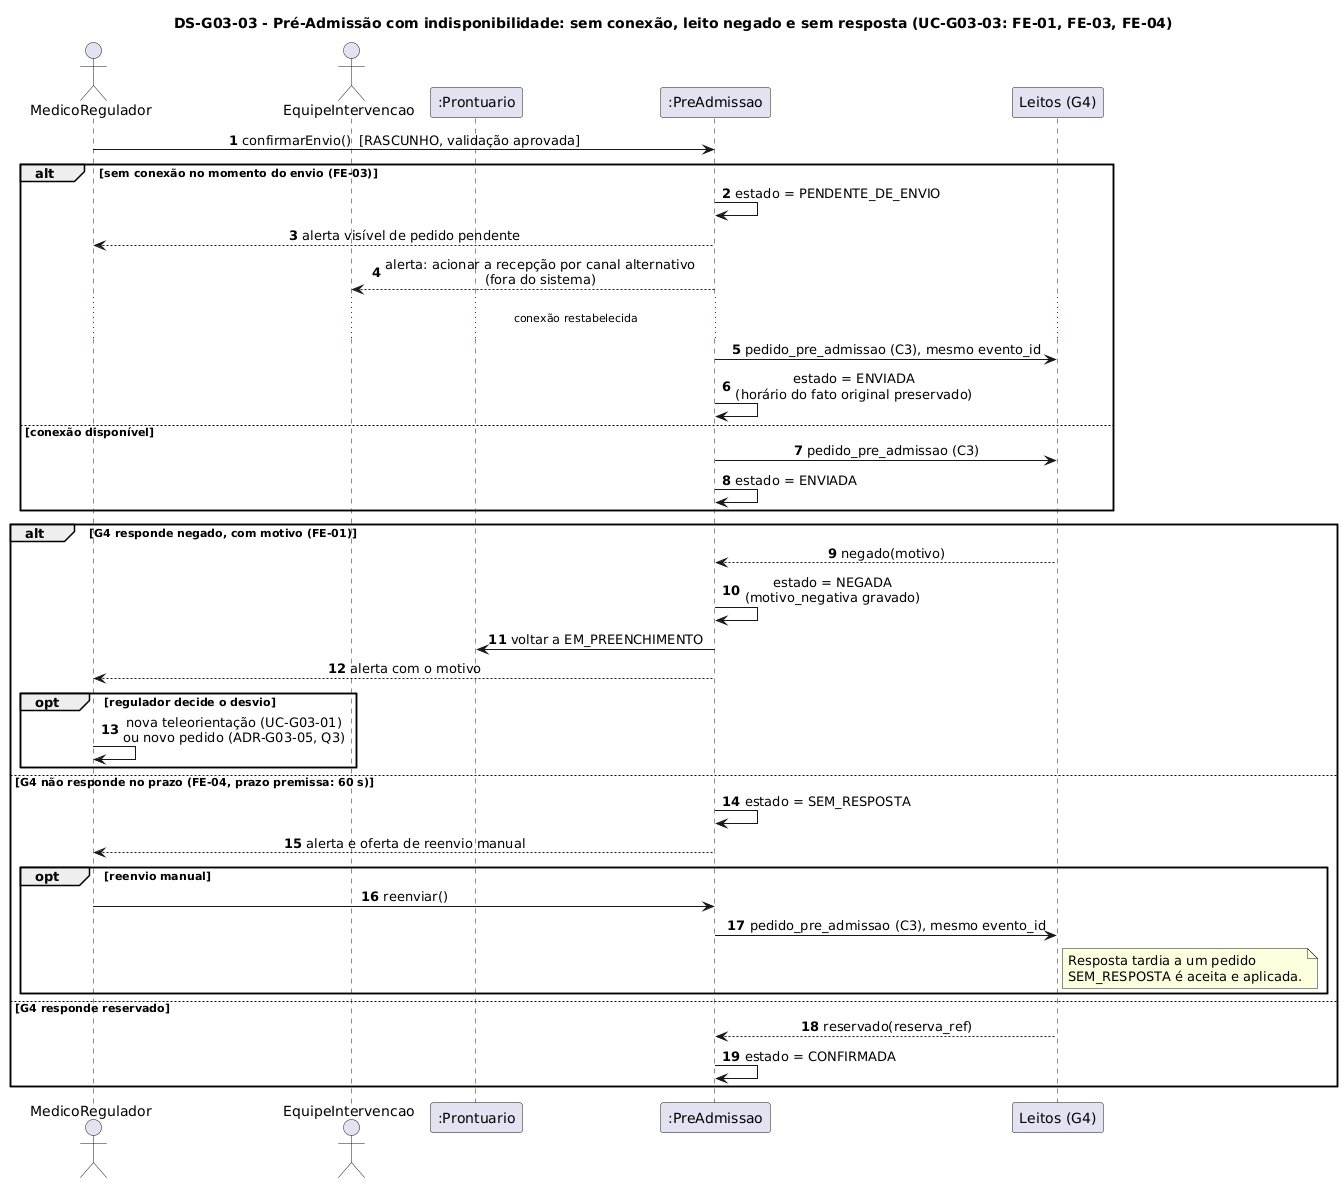

The diagram above was rendered by PlantUML. Its source (embedded in the PNG):
@startuml ds-g03-03-pre-admissao-indisponibilidade
title DS-G03-03 - Pré-Admissão com indisponibilidade: sem conexão, leito negado e sem resposta (UC-G03-03: FE-01, FE-03, FE-04)
skinparam shadowing false
skinparam defaultFontName DejaVu Sans
skinparam sequenceMessageAlign center
autonumber

actor MedicoRegulador as Reg
actor EquipeIntervencao as Eq
participant ":Prontuario" as Pr
participant ":PreAdmissao" as Pa
participant "Leitos (G4)" as G4

Reg -> Pa : confirmarEnvio()  [RASCUNHO, validação aprovada]

alt sem conexão no momento do envio (FE-03)
  Pa -> Pa : estado = PENDENTE_DE_ENVIO
  Pa --> Reg : alerta visível de pedido pendente
  Pa --> Eq : alerta: acionar a recepção por canal alternativo\n(fora do sistema)
  ... conexão restabelecida ...
  Pa -> G4 : pedido_pre_admissao (C3), mesmo evento_id
  Pa -> Pa : estado = ENVIADA\n(horário do fato original preservado)
else conexão disponível
  Pa -> G4 : pedido_pre_admissao (C3)
  Pa -> Pa : estado = ENVIADA
end

alt G4 responde negado, com motivo (FE-01)
  G4 --> Pa : negado(motivo)
  Pa -> Pa : estado = NEGADA\n(motivo_negativa gravado)
  Pa -> Pr : voltar a EM_PREENCHIMENTO
  Pa --> Reg : alerta com o motivo
  opt regulador decide o desvio
    Reg -> Reg : nova teleorientação (UC-G03-01)\nou novo pedido (ADR-G03-05, Q3)
  end
else G4 não responde no prazo (FE-04, prazo premissa: 60 s)
  Pa -> Pa : estado = SEM_RESPOSTA
  Pa --> Reg : alerta e oferta de reenvio manual
  opt reenvio manual
    Reg -> Pa : reenviar()
    Pa -> G4 : pedido_pre_admissao (C3), mesmo evento_id
    note right of G4
      Resposta tardia a um pedido
      SEM_RESPOSTA é aceita e aplicada.
    end note
  end
else G4 responde reservado
  G4 --> Pa : reservado(reserva_ref)
  Pa -> Pa : estado = CONFIRMADA
end
@enduml